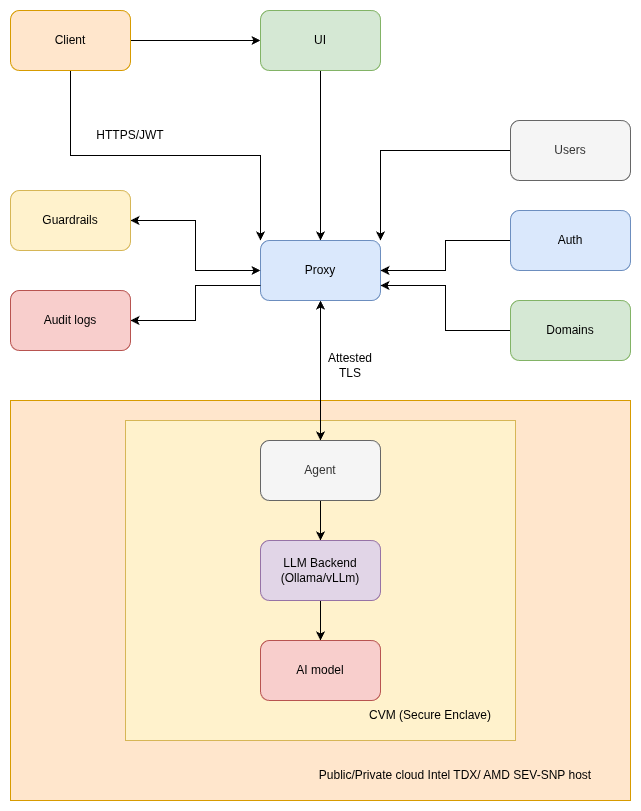

The diagram above was exported from draw.io. Its source (the exported page's mxGraphModel, read from the mxfile embedded in the PNG):
<mxGraphModel dx="2893" dy="1150" grid="1" gridSize="10" guides="1" tooltips="1" connect="1" arrows="1" fold="1" page="1" pageScale="1" pageWidth="827" pageHeight="1169" math="0" shadow="0">
  <root>
    <mxCell id="0" />
    <mxCell id="1" parent="0" />
    <mxCell id="W68_xCpi6EfeYlUOgrHK-31" parent="1" style="rounded=0;whiteSpace=wrap;html=1;fillColor=#ffe6cc;strokeColor=#d79b00;" value="" vertex="1">
      <mxGeometry height="400" width="620" x="-10" y="520" as="geometry" />
    </mxCell>
    <mxCell id="W68_xCpi6EfeYlUOgrHK-28" parent="1" style="rounded=0;whiteSpace=wrap;html=1;fillColor=#fff2cc;strokeColor=#d6b656;" value="" vertex="1">
      <mxGeometry height="320" width="390" x="105" y="540" as="geometry" />
    </mxCell>
    <mxCell id="W68_xCpi6EfeYlUOgrHK-5" edge="1" parent="1" source="W68_xCpi6EfeYlUOgrHK-1" style="edgeStyle=orthogonalEdgeStyle;rounded=0;orthogonalLoop=1;jettySize=auto;html=1;exitX=1;exitY=0.5;exitDx=0;exitDy=0;entryX=0;entryY=0.5;entryDx=0;entryDy=0;" target="W68_xCpi6EfeYlUOgrHK-2">
      <mxGeometry relative="1" as="geometry" />
    </mxCell>
    <mxCell id="W68_xCpi6EfeYlUOgrHK-12" edge="1" parent="1" source="W68_xCpi6EfeYlUOgrHK-1" style="edgeStyle=orthogonalEdgeStyle;rounded=0;orthogonalLoop=1;jettySize=auto;html=1;exitX=0.5;exitY=1;exitDx=0;exitDy=0;entryX=0;entryY=0;entryDx=0;entryDy=0;" target="W68_xCpi6EfeYlUOgrHK-3">
      <mxGeometry relative="1" as="geometry" />
    </mxCell>
    <mxCell id="W68_xCpi6EfeYlUOgrHK-1" parent="1" style="rounded=1;whiteSpace=wrap;html=1;fillColor=#ffe6cc;strokeColor=#d79b00;" value="Client" vertex="1">
      <mxGeometry height="60" width="120" x="-10" y="130" as="geometry" />
    </mxCell>
    <mxCell id="W68_xCpi6EfeYlUOgrHK-4" edge="1" parent="1" source="W68_xCpi6EfeYlUOgrHK-2" style="edgeStyle=orthogonalEdgeStyle;rounded=0;orthogonalLoop=1;jettySize=auto;html=1;exitX=0.5;exitY=1;exitDx=0;exitDy=0;entryX=0.5;entryY=0;entryDx=0;entryDy=0;startArrow=none;startFill=0;" target="W68_xCpi6EfeYlUOgrHK-3">
      <mxGeometry relative="1" as="geometry" />
    </mxCell>
    <mxCell id="W68_xCpi6EfeYlUOgrHK-2" parent="1" style="rounded=1;whiteSpace=wrap;html=1;fillColor=#d5e8d4;strokeColor=#82b366;" value="UI" vertex="1">
      <mxGeometry height="60" width="120" x="240" y="130" as="geometry" />
    </mxCell>
    <mxCell id="W68_xCpi6EfeYlUOgrHK-26" edge="1" parent="1" source="W68_xCpi6EfeYlUOgrHK-3" style="edgeStyle=orthogonalEdgeStyle;rounded=0;orthogonalLoop=1;jettySize=auto;html=1;exitX=0.5;exitY=1;exitDx=0;exitDy=0;entryX=0.5;entryY=0;entryDx=0;entryDy=0;startArrow=classic;startFill=1;" target="W68_xCpi6EfeYlUOgrHK-21">
      <mxGeometry relative="1" as="geometry" />
    </mxCell>
    <mxCell id="W68_xCpi6EfeYlUOgrHK-3" parent="1" style="rounded=1;whiteSpace=wrap;html=1;fillColor=#dae8fc;strokeColor=#6c8ebf;" value="Proxy" vertex="1">
      <mxGeometry height="60" width="120" x="240" y="360" as="geometry" />
    </mxCell>
    <mxCell id="W68_xCpi6EfeYlUOgrHK-7" parent="1" style="text;html=1;whiteSpace=wrap;strokeColor=none;fillColor=none;align=center;verticalAlign=middle;rounded=0;" value="HTTPS/JWT" vertex="1">
      <mxGeometry height="30" width="60" x="80" y="240" as="geometry" />
    </mxCell>
    <mxCell id="W68_xCpi6EfeYlUOgrHK-14" edge="1" parent="1" source="W68_xCpi6EfeYlUOgrHK-8" style="edgeStyle=orthogonalEdgeStyle;rounded=0;orthogonalLoop=1;jettySize=auto;html=1;exitX=1;exitY=0.5;exitDx=0;exitDy=0;entryX=0;entryY=0.75;entryDx=0;entryDy=0;endArrow=none;endFill=0;startArrow=classic;startFill=1;" target="W68_xCpi6EfeYlUOgrHK-3">
      <mxGeometry relative="1" as="geometry" />
    </mxCell>
    <mxCell id="W68_xCpi6EfeYlUOgrHK-8" parent="1" style="rounded=1;whiteSpace=wrap;html=1;fillColor=#f8cecc;strokeColor=#b85450;" value="Audit logs" vertex="1">
      <mxGeometry height="60" width="120" x="-10" y="410" as="geometry" />
    </mxCell>
    <mxCell id="W68_xCpi6EfeYlUOgrHK-13" edge="1" parent="1" source="W68_xCpi6EfeYlUOgrHK-9" style="edgeStyle=orthogonalEdgeStyle;rounded=0;orthogonalLoop=1;jettySize=auto;html=1;exitX=1;exitY=0.5;exitDx=0;exitDy=0;entryX=0;entryY=0.5;entryDx=0;entryDy=0;startArrow=classic;startFill=1;" target="W68_xCpi6EfeYlUOgrHK-3">
      <mxGeometry relative="1" as="geometry" />
    </mxCell>
    <mxCell id="W68_xCpi6EfeYlUOgrHK-9" parent="1" style="rounded=1;whiteSpace=wrap;html=1;fillColor=#fff2cc;strokeColor=#d6b656;" value="Guardrails" vertex="1">
      <mxGeometry height="60" width="120" x="-10" y="310" as="geometry" />
    </mxCell>
    <mxCell id="W68_xCpi6EfeYlUOgrHK-20" edge="1" parent="1" source="W68_xCpi6EfeYlUOgrHK-15" style="edgeStyle=orthogonalEdgeStyle;rounded=0;orthogonalLoop=1;jettySize=auto;html=1;exitX=0;exitY=0.5;exitDx=0;exitDy=0;entryX=1;entryY=0;entryDx=0;entryDy=0;" target="W68_xCpi6EfeYlUOgrHK-3">
      <mxGeometry relative="1" as="geometry" />
    </mxCell>
    <mxCell id="W68_xCpi6EfeYlUOgrHK-15" parent="1" style="rounded=1;whiteSpace=wrap;html=1;fillColor=#f5f5f5;fontColor=#333333;strokeColor=#666666;" value="Users" vertex="1">
      <mxGeometry height="60" width="120" x="490" y="240" as="geometry" />
    </mxCell>
    <mxCell id="W68_xCpi6EfeYlUOgrHK-19" edge="1" parent="1" source="W68_xCpi6EfeYlUOgrHK-16" style="edgeStyle=orthogonalEdgeStyle;rounded=0;orthogonalLoop=1;jettySize=auto;html=1;exitX=0;exitY=0.5;exitDx=0;exitDy=0;entryX=1;entryY=0.5;entryDx=0;entryDy=0;" target="W68_xCpi6EfeYlUOgrHK-3">
      <mxGeometry relative="1" as="geometry" />
    </mxCell>
    <mxCell id="W68_xCpi6EfeYlUOgrHK-16" parent="1" style="rounded=1;whiteSpace=wrap;html=1;fillColor=#dae8fc;strokeColor=#6c8ebf;" value="Auth" vertex="1">
      <mxGeometry height="60" width="120" x="490" y="330" as="geometry" />
    </mxCell>
    <mxCell id="W68_xCpi6EfeYlUOgrHK-18" edge="1" parent="1" source="W68_xCpi6EfeYlUOgrHK-17" style="edgeStyle=orthogonalEdgeStyle;rounded=0;orthogonalLoop=1;jettySize=auto;html=1;exitX=0;exitY=0.5;exitDx=0;exitDy=0;entryX=1;entryY=0.75;entryDx=0;entryDy=0;" target="W68_xCpi6EfeYlUOgrHK-3">
      <mxGeometry relative="1" as="geometry" />
    </mxCell>
    <mxCell id="W68_xCpi6EfeYlUOgrHK-17" parent="1" style="rounded=1;whiteSpace=wrap;html=1;fillColor=#d5e8d4;strokeColor=#82b366;" value="Domains" vertex="1">
      <mxGeometry height="60" width="120" x="490" y="420" as="geometry" />
    </mxCell>
    <mxCell id="W68_xCpi6EfeYlUOgrHK-24" edge="1" parent="1" source="W68_xCpi6EfeYlUOgrHK-21" style="edgeStyle=orthogonalEdgeStyle;rounded=0;orthogonalLoop=1;jettySize=auto;html=1;exitX=0.5;exitY=1;exitDx=0;exitDy=0;entryX=0.5;entryY=0;entryDx=0;entryDy=0;" target="W68_xCpi6EfeYlUOgrHK-22">
      <mxGeometry relative="1" as="geometry" />
    </mxCell>
    <mxCell id="W68_xCpi6EfeYlUOgrHK-21" parent="1" style="rounded=1;whiteSpace=wrap;html=1;fillColor=#f5f5f5;fontColor=#333333;strokeColor=#666666;" value="Agent" vertex="1">
      <mxGeometry height="60" width="120" x="240" y="560" as="geometry" />
    </mxCell>
    <mxCell id="W68_xCpi6EfeYlUOgrHK-25" edge="1" parent="1" source="W68_xCpi6EfeYlUOgrHK-22" style="edgeStyle=orthogonalEdgeStyle;rounded=0;orthogonalLoop=1;jettySize=auto;html=1;exitX=0.5;exitY=1;exitDx=0;exitDy=0;entryX=0.5;entryY=0;entryDx=0;entryDy=0;" target="W68_xCpi6EfeYlUOgrHK-23">
      <mxGeometry relative="1" as="geometry" />
    </mxCell>
    <mxCell id="W68_xCpi6EfeYlUOgrHK-22" parent="1" style="rounded=1;whiteSpace=wrap;html=1;fillColor=#e1d5e7;strokeColor=#9673a6;" value="LLM Backend (Ollama/vLLm)" vertex="1">
      <mxGeometry height="60" width="120" x="240" y="660" as="geometry" />
    </mxCell>
    <mxCell id="W68_xCpi6EfeYlUOgrHK-23" parent="1" style="rounded=1;whiteSpace=wrap;html=1;fillColor=#f8cecc;strokeColor=#b85450;" value="AI model" vertex="1">
      <mxGeometry height="60" width="120" x="240" y="760" as="geometry" />
    </mxCell>
    <mxCell id="W68_xCpi6EfeYlUOgrHK-27" parent="1" style="text;html=1;whiteSpace=wrap;strokeColor=none;fillColor=none;align=center;verticalAlign=middle;rounded=0;" value="Attested TLS" vertex="1">
      <mxGeometry height="30" width="60" x="300" y="470" as="geometry" />
    </mxCell>
    <mxCell id="W68_xCpi6EfeYlUOgrHK-29" parent="1" style="text;html=1;whiteSpace=wrap;strokeColor=none;fillColor=none;align=center;verticalAlign=middle;rounded=0;" value="CVM (Secure Enclave)" vertex="1">
      <mxGeometry height="30" width="140" x="340" y="820" as="geometry" />
    </mxCell>
    <mxCell id="W68_xCpi6EfeYlUOgrHK-32" parent="1" style="text;html=1;whiteSpace=wrap;strokeColor=none;fillColor=none;align=center;verticalAlign=middle;rounded=0;" value="Public/Private cloud Intel TDX/ AMD SEV-SNP host" vertex="1">
      <mxGeometry height="30" width="290" x="290" y="880" as="geometry" />
    </mxCell>
  </root>
</mxGraphModel>